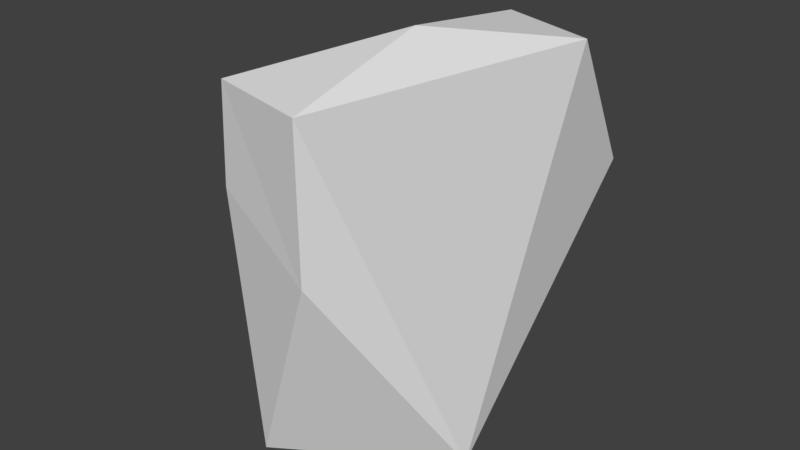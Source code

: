 # Source: huf_handl.blend  (saved by Blender 2.80.75; exported with 4.5.12 LTS)
import bpy
from mathutils import Matrix  # noqa: F401  (used for matrix-valued properties, if any)

bpy.ops.wm.read_factory_settings(use_empty=True)
scene = bpy.context.scene
scene.name = 'Scene'

# ---- collections
col_collection_1 = bpy.data.collections.new('Collection 1'); scene.collection.children.link(col_collection_1)

# ---- materials (node trees are filled in below, after node groups)
mat_standard = bpy.data.materials.new('Standard')
mat_standard.alpha_threshold = 0.0
mat_standard.use_transparent_shadow = False
mat_standard.specular_color = (0.0, 0.0, 0.0)
mat_standard.roughness = 0.5

# ---- material node trees

# ---- world
world_world = bpy.data.worlds.new('World'); scene.world = world_world
world_world.color = (0.05088, 0.05088, 0.05088)
world_world.use_sun_shadow = False
world_world.sun_shadow_jitter_overblur = 0.0
world_world.cycles.sampling_method = 'MANUAL'

# ---- meshes
me_geometry_n23530 = bpy.data.meshes.new('Geometry_n23530')
me_geometry_n23530.from_pydata([(-1.817, 9.73, -4.351), (0.6305, 9.73, -3.585), (-2.42, 0.8786, -3.72), (-3.469, 9.696, 2.887), (-3.24, 0.8786, 2.598), (-0.9807, 9.706, 3.491), (-3.155, 4.129, -3.776), (-5.953, 1.091, -1.037), (0.4638, 0.7555, 0.01869), (-2.811, -0.09417, -0.6821), (-1.419, 10.36, -0.4231), (-1.054, 6.167, 3.39), (-3.626, 7.364, 2.844), (0.3271, 6.182, -5.796), (-2.119, 6.182, -6.372)], [], [(8, 13, 1), (5, 8, 1), (7, 2, 9), (6, 2, 7), (0, 12, 3), (2, 13, 8), (4, 9, 8), (8, 9, 2), (7, 9, 4), (3, 5, 10), (1, 0, 10), (3, 10, 0), (5, 1, 10), (12, 11, 3), (8, 11, 4), (11, 8, 5), (11, 12, 4), (7, 4, 12), (5, 3, 11), (6, 7, 12), (6, 12, 0), (2, 6, 14), (6, 0, 14), (2, 14, 13), (1, 14, 0), (13, 14, 1)])
_uv = me_geometry_n23530.uv_layers.new(name='UVMap')
_uv.uv.foreach_set('vector', [0.5219, 0.0002103, 0.2083, 0.1854, 0.0002103, 0.1126, 0.8673, 0.03114, 0.6542, 0.4426, 0.5223, 0.0002103, 0.9512, 0.4754, 0.9512, 0.6971, 0.84, 0.5916, 0.2948, 0.3747, 0.471, 0.2975, 0.5219, 0.5489, 0.4477, 0.9038, 0.3361, 0.5493, 0.4477, 0.5494, 0.471, 0.2975, 0.2083, 0.1854, 0.5219, 0.0002103, 0.7244, 0.4751, 0.84, 0.5916, 0.717, 0.7008, 0.717, 0.7008, 0.84, 0.5916, 0.9512, 0.6971, 0.9512, 0.4754, 0.84, 0.5916, 0.7244, 0.4751, 0.9983, 0.3539, 0.8677, 0.3556, 0.9336, 0.1784, 0.8677, 0.009959, 0.9983, 0.0002103, 0.9336, 0.1784, 0.9983, 0.3539, 0.9336, 0.1784, 0.9983, 0.0002103, 0.8677, 0.3556, 0.8677, 0.009959, 0.9336, 0.1784, 0.674, 0.633, 0.5362, 0.6284, 0.7166, 0.5299, 0.6542, 0.4426, 0.8509, 0.1994, 0.8673, 0.4746, 0.8509, 0.1994, 0.6542, 0.4426, 0.8673, 0.03114, 0.5362, 0.6284, 0.674, 0.633, 0.5223, 0.9038, 0.7166, 0.9998, 0.5223, 0.9038, 0.674, 0.633, 0.6074, 0.4751, 0.7166, 0.5299, 0.5362, 0.6284, 0.1746, 0.8625, 0.0002103, 0.7026, 0.3361, 0.5493, 0.1746, 0.8625, 0.3361, 0.5493, 0.4477, 0.9038, 0.471, 0.2975, 0.2948, 0.3747, 0.199, 0.2682, 0.2948, 0.3747, 0.01886, 0.2792, 0.199, 0.2682, 0.471, 0.2975, 0.199, 0.2682, 0.2083, 0.1854, 0.0002103, 0.1126, 0.199, 0.2682, 0.01886, 0.2792, 0.2083, 0.1854, 0.199, 0.2682, 0.0002103, 0.1126])
me_geometry_n23530.materials.append(mat_standard)
me_geometry_n23530.use_remesh_preserve_volume = False
me_geometry_n23530.use_remesh_preserve_attributes = False
me_geometry_n23530.use_mirror_vertex_groups = False
me_geometry_n23530.update()

# ---- objects
ob_foot__2 = bpy.data.objects.new('foot (2)', me_geometry_n23530)

# ---- transforms, parenting, visibility, modifiers, constraints
ob_foot__2.location = (0.0, 0.0, 0.0)
ob_foot__2.rotation_euler = (1.571, -0.0, 0.0)
ob_foot__2.lineart.crease_threshold = 0.0

# ---- collection membership
col_collection_1.objects.link(ob_foot__2)

# ---- scene / render settings (as saved in the file)
scene.frame_start = 1; scene.frame_end = 250; scene.frame_set(183)
scene.render.engine = 'BLENDER_EEVEE_NEXT'
scene.render.resolution_percentage = 50
scene.render.dither_intensity = 0.0
scene.cycles.use_denoising = False
scene.cycles.samples = 128
scene.cycles.sampling_pattern = 'TABULATED_SOBOL'
scene.cycles.use_adaptive_sampling = False
scene.cycles.use_light_tree = False
scene.cycles.blur_glossy = 0.0
scene.cycles.sample_clamp_indirect = 0.0
scene.view_settings.view_transform = 'Standard'
bpy.context.view_layer.update()

# ---- added for rendering (the .blend has no active camera and no usable light): camera, sun
cam_auto = bpy.data.cameras.new('AutoCamera')
cam_auto.lens = 50.0
cam_auto.sensor_width = 36.0
cam_auto.clip_end = 1000.0
ob_auto_camera = bpy.data.objects.new('AutoCamera', cam_auto)
scene.collection.objects.link(ob_auto_camera)
ob_auto_camera.location = (11.9636, -16.1092, 16.8315)
ob_auto_camera.rotation_euler = (1.09748, -7.21219e-08, 0.694738)
scene.camera = ob_auto_camera
light_auto_sun = bpy.data.lights.new('AutoSun', 'SUN')
light_auto_sun.energy = 3.0
light_auto_sun.angle = 0.0523599
ob_auto_sun = bpy.data.objects.new('AutoSun', light_auto_sun)
scene.collection.objects.link(ob_auto_sun)
ob_auto_sun.rotation_euler = (0.872665, 0.174533, 0.523599)
bpy.context.view_layer.update()
